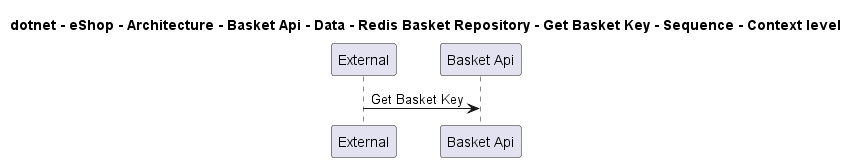

The diagram above was rendered by PlantUML. Its source (embedded in the PNG):
@startuml
!pragma layout smetana

title dotnet - eShop - Architecture - Basket Api - Data - Redis Basket Repository - Get Basket Key - Sequence - Context level

participant "External" as C4InterFlow.SoftwareSystems.ExternalSystem
participant "Basket Api" as dotnet.eShop.Architecture.SoftwareSystems.BasketApi

C4InterFlow.SoftwareSystems.ExternalSystem -> dotnet.eShop.Architecture.SoftwareSystems.BasketApi : Get Basket Key


@enduml